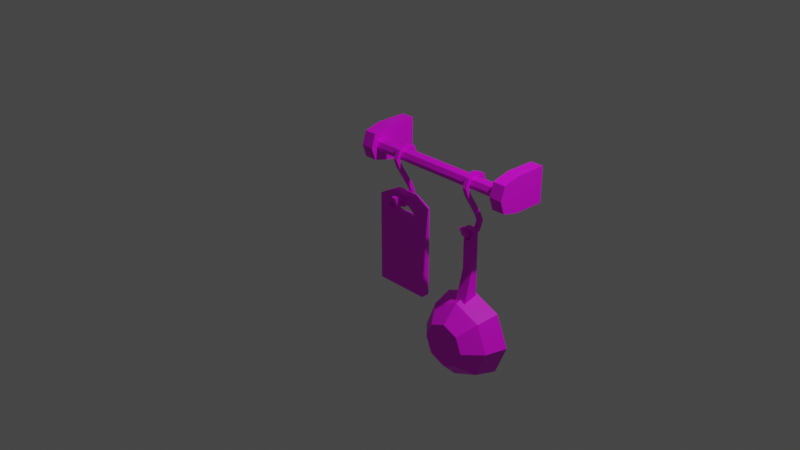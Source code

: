 # Source: multidecor_kitchen_metallic_hanger_with_ladle_and_board.blend  (saved by Blender 2.90.7; exported with 4.5.12 LTS)
import bpy
from mathutils import Matrix  # noqa: F401  (used for matrix-valued properties, if any)

bpy.ops.wm.read_factory_settings(use_empty=True)
scene = bpy.context.scene
scene.name = 'Scene'

# ---- collections
col_collection = bpy.data.collections.new('Collection'); scene.collection.children.link(col_collection)

# ---- images (referenced by path relative to the original .blend; pixels are not part of the script)
import os
ASSET_DIR = os.environ.get("B2B_ASSET_DIR", "")  # directory of the original .blend (textures are referenced by path, not embedded)
HERE = os.path.dirname(os.path.abspath(__file__))  # packed textures are extracted next to this script under _unpacked/

def load_image(name, relpath, width, height, colorspace="sRGB"):
    """Load a texture the original file referenced (path relative to the .blend, or extracted next to this script)."""
    p = next((c for c in (os.path.join(HERE, relpath), os.path.join(ASSET_DIR, relpath)) if relpath and os.path.exists(c)), "")
    if p:
        img = bpy.data.images.load(p, check_existing=True)
        img.name = name
    else:  # same state as the original file: an image datablock whose file is absent (Cycles renders it pink)
        img = bpy.data.images.new(name, width, height)
        img.source = "FILE"
        img.filepath = "//" + (relpath or name)
    img.colorspace_settings.name = colorspace
    return img
img_multidecor_coarse_metal_material_png = load_image('multidecor_coarse_metal_material.png', 'multidecor_coarse_metal_material.png', 1024, 1024, 'sRGB')
img_multidecor_metal_material3_png = load_image('multidecor_metal_material3.png', 'multidecor_metal_material3.png', 1024, 1024, 'sRGB')
img_multidecor_wood_png = load_image('multidecor_wood.png', 'multidecor_wood.png', 1024, 1024, 'sRGB')
img_multidecor_metal_material_png = load_image('multidecor_metal_material.png', 'multidecor_metal_material.png', 1024, 1024, 'sRGB')
img_multidecor_kitchen_cooker_black_metal_png = load_image('multidecor_kitchen_cooker_black_metal.png', 'multidecor_kitchen_cooker_black_metal.png', 1024, 1024, 'sRGB')

# ---- materials (node trees are filled in below, after node groups)
mat_material_001 = bpy.data.materials.new('Material.001')
mat_material_001.use_transparent_shadow = False
mat_material_002 = bpy.data.materials.new('Material.002')
mat_material_002.use_transparent_shadow = False
mat_material_003 = bpy.data.materials.new('Material.003')
mat_material_003.use_transparent_shadow = False
mat_material_004 = bpy.data.materials.new('Material.004')
mat_material_004.use_transparent_shadow = False
mat_material_005 = bpy.data.materials.new('Material.005')
mat_material_005.use_transparent_shadow = False

# ---- material node trees
mat_material_001.use_nodes = True; mat_material_001.node_tree.nodes.clear()
_N = mat_material_001.node_tree.nodes; _L = mat_material_001.node_tree.links
n0 = _N.new('ShaderNodeBsdfPrincipled'); n0.name = 'Principled BSDF'; n0.location = (10, 300)
n0.distribution = 'GGX'
n0.subsurface_method = 'BURLEY'
n0.inputs[3].default_value = 1.45
n0.inputs[27].default_value = (0.0, 0.0, 0.0, 1.0)
n0.inputs[28].default_value = 1.0
n1 = _N.new('ShaderNodeOutputMaterial'); n1.name = 'Material Output'; n1.location = (300, 300)
n2 = _N.new('ShaderNodeTexImage'); n2.name = 'Image Texture'; n2.location = (-280, 280)
n2.image = img_multidecor_coarse_metal_material_png
n2.interpolation = 'Closest'
_L.new(n0.outputs[0], n1.inputs[0])
_L.new(n2.outputs[0], n0.inputs[0])
n1.is_active_output = True
mat_material_002.use_nodes = True; mat_material_002.node_tree.nodes.clear()
_N = mat_material_002.node_tree.nodes; _L = mat_material_002.node_tree.links
n0 = _N.new('ShaderNodeBsdfPrincipled'); n0.name = 'Principled BSDF'; n0.location = (10, 300)
n0.distribution = 'GGX'
n0.subsurface_method = 'BURLEY'
n0.inputs[3].default_value = 1.45
n0.inputs[27].default_value = (0.0, 0.0, 0.0, 1.0)
n0.inputs[28].default_value = 1.0
n1 = _N.new('ShaderNodeOutputMaterial'); n1.name = 'Material Output'; n1.location = (300, 300)
n2 = _N.new('ShaderNodeTexImage'); n2.name = 'Image Texture'; n2.location = (-280, 280)
n2.image = img_multidecor_metal_material3_png
n2.interpolation = 'Closest'
_L.new(n0.outputs[0], n1.inputs[0])
_L.new(n2.outputs[0], n0.inputs[0])
n1.is_active_output = True
mat_material_003.use_nodes = True; mat_material_003.node_tree.nodes.clear()
_N = mat_material_003.node_tree.nodes; _L = mat_material_003.node_tree.links
n0 = _N.new('ShaderNodeBsdfPrincipled'); n0.name = 'Principled BSDF'; n0.location = (10, 300)
n0.distribution = 'GGX'
n0.subsurface_method = 'BURLEY'
n0.inputs[3].default_value = 1.45
n0.inputs[27].default_value = (0.0, 0.0, 0.0, 1.0)
n0.inputs[28].default_value = 1.0
n1 = _N.new('ShaderNodeOutputMaterial'); n1.name = 'Material Output'; n1.location = (300, 300)
n2 = _N.new('ShaderNodeTexImage'); n2.name = 'Image Texture'; n2.location = (-280, 280)
n2.image = img_multidecor_wood_png
n2.interpolation = 'Closest'
_L.new(n0.outputs[0], n1.inputs[0])
_L.new(n2.outputs[0], n0.inputs[0])
n1.is_active_output = True
mat_material_004.use_nodes = True; mat_material_004.node_tree.nodes.clear()
_N = mat_material_004.node_tree.nodes; _L = mat_material_004.node_tree.links
n0 = _N.new('ShaderNodeBsdfPrincipled'); n0.name = 'Principled BSDF'; n0.location = (10, 300)
n0.distribution = 'GGX'
n0.subsurface_method = 'BURLEY'
n0.inputs[3].default_value = 1.45
n0.inputs[27].default_value = (0.0, 0.0, 0.0, 1.0)
n0.inputs[28].default_value = 1.0
n1 = _N.new('ShaderNodeOutputMaterial'); n1.name = 'Material Output'; n1.location = (300, 300)
n2 = _N.new('ShaderNodeTexImage'); n2.name = 'Image Texture'; n2.location = (-280, 280)
n2.image = img_multidecor_metal_material_png
n2.interpolation = 'Closest'
_L.new(n0.outputs[0], n1.inputs[0])
_L.new(n2.outputs[0], n0.inputs[0])
n1.is_active_output = True
mat_material_005.use_nodes = True; mat_material_005.node_tree.nodes.clear()
_N = mat_material_005.node_tree.nodes; _L = mat_material_005.node_tree.links
n0 = _N.new('ShaderNodeBsdfPrincipled'); n0.name = 'Principled BSDF'; n0.location = (10, 300)
n0.distribution = 'GGX'
n0.subsurface_method = 'BURLEY'
n0.inputs[3].default_value = 1.45
n0.inputs[27].default_value = (0.0, 0.0, 0.0, 1.0)
n0.inputs[28].default_value = 1.0
n1 = _N.new('ShaderNodeOutputMaterial'); n1.name = 'Material Output'; n1.location = (300, 300)
n2 = _N.new('ShaderNodeTexImage'); n2.name = 'Image Texture'; n2.location = (-280, 280)
n2.image = img_multidecor_kitchen_cooker_black_metal_png
_L.new(n0.outputs[0], n1.inputs[0])
_L.new(n2.outputs[0], n0.inputs[0])
n1.is_active_output = True

# ---- world
world_world = bpy.data.worlds.new('World'); scene.world = world_world
world_world.use_nodes = True; world_world.node_tree.nodes.clear()
_N = world_world.node_tree.nodes; _L = world_world.node_tree.links
n0 = _N.new('ShaderNodeOutputWorld'); n0.name = 'World Output'; n0.location = (300, 300)
n1 = _N.new('ShaderNodeBackground'); n1.name = 'Background'; n1.location = (10, 300)
n1.inputs[0].default_value = (0.05088, 0.05088, 0.05088, 1.0)
_L.new(n1.outputs[0], n0.inputs[0])
n0.is_active_output = True
world_world.color = (0.05088, 0.05088, 0.05088)
world_world.use_sun_shadow = False
world_world.sun_shadow_jitter_overblur = 0.0

# ---- cameras
cam_camera = bpy.data.cameras.new('Camera')
cam_camera.clip_end = 100.0
cam_camera.ortho_scale = 7.314

# ---- lights
light_light = bpy.data.lights.new('Light', 'POINT')
light_light.transmission_factor = 0.0
light_light.energy = 1000.0
light_light.shadow_soft_size = 0.1
light_light.shadow_maximum_resolution = 0.006
light_light.use_absolute_resolution = True

# ---- meshes
me_cylinder = bpy.data.meshes.new('Cylinder')
me_cylinder.from_pydata([(-0.85, 0.625, 0.4), (0.85, 0.625, 0.4), (-0.85, 0.603, 0.347), (0.85, 0.603, 0.347), (-0.85, 0.55, 0.325), (0.85, 0.55, 0.325), (-0.85, 0.497, 0.347), (0.85, 0.497, 0.347), (-0.85, 0.475, 0.4), (0.85, 0.475, 0.4), (-0.85, 0.497, 0.453), (0.85, 0.497, 0.453), (-0.85, 0.55, 0.475), (0.85, 0.55, 0.475), (-0.85, 0.603, 0.453), (0.85, 0.603, 0.453), (-1.0, 0.45, 0.25), (-1.0, 0.45, 0.55), (-1.0, 1.0, 0.2), (-1.0, 1.0, 0.6), (-0.85, 0.45, 0.25), (-0.85, 0.45, 0.55), (-0.85, 1.0, 0.2), (-0.85, 1.0, 0.6), (-1.0, 0.65, 0.2), (-1.0, 0.65, 0.6), (-0.85, 0.65, 0.2), (-0.85, 0.65, 0.6), (-1.0, 0.4, 0.4), (-1.0, 1.0, 0.4), (-0.85, 1.0, 0.4), (-0.85, 0.4, 0.4), (-0.85, 0.65, 0.4), (-1.0, 0.65, 0.4), (0.85, 0.45, 0.25), (0.85, 0.45, 0.55), (0.85, 1.0, 0.2), (0.85, 1.0, 0.6), (1.0, 0.45, 0.25), (1.0, 0.45, 0.55), (1.0, 1.0, 0.2), (1.0, 1.0, 0.6), (0.85, 0.65, 0.2), (0.85, 0.65, 0.6), (1.0, 0.65, 0.2), (1.0, 0.65, 0.6), (0.85, 0.4, 0.4), (0.85, 1.0, 0.4), (1.0, 1.0, 0.4), (1.0, 0.4, 0.4), (1.0, 0.65, 0.4), (0.85, 0.65, 0.4), (-0.525, 0.7129, 0.3689), (-0.525, 0.6689, 0.475), (-0.525, 0.5629, 0.5189), (-0.525, 0.4568, 0.475), (-0.525, 0.4129, 0.3689), (-0.525, 0.4568, 0.2629), (-0.525, 0.6389, -0.1646), (-0.525, 0.6679, 0.3689), (-0.475, 0.6689, 0.475), (-0.475, 0.7129, 0.3689), (-0.475, 0.5629, 0.5189), (-0.475, 0.4568, 0.475), (-0.475, 0.4129, 0.3689), (-0.475, 0.4568, 0.2629), (-0.525, 0.5328, -0.2085), (-0.525, 0.6371, 0.4432), (-0.525, 0.5629, 0.4739), (-0.525, 0.4886, 0.4432), (-0.525, 0.4579, 0.3689), (-0.525, 0.4942, 0.2856), (-0.525, 0.4268, -0.1646), (-0.475, 0.6371, 0.4432), (-0.475, 0.6679, 0.3689), (-0.475, 0.5629, 0.4739), (-0.475, 0.4886, 0.4432), (-0.475, 0.4579, 0.3689), (-0.475, 0.4942, 0.2856), (-0.525, 0.3828, -0.05851), (-0.525, 0.6828, -0.05851), (-0.525, 0.6389, 0.04755), (-0.525, 0.4278, -0.05851), (-0.475, 0.4268, -0.1646), (-0.475, 0.3828, -0.05851), (-0.475, 0.5328, -0.2085), (-0.475, 0.6389, -0.1646), (-0.475, 0.6828, -0.05851), (-0.475, 0.6389, 0.04755), (-0.525, 0.4586, -0.1328), (-0.525, 0.5328, -0.1635), (-0.525, 0.6071, -0.1328), (-0.525, 0.6378, -0.05851), (-0.525, 0.6015, 0.02484), (-0.475, 0.4586, -0.1328), (-0.475, 0.4278, -0.05851), (-0.475, 0.5328, -0.1635), (-0.475, 0.6071, -0.1328), (-0.475, 0.6378, -0.05851), (-0.475, 0.6015, 0.02484), (0.475, 0.7129, 0.3689), (0.475, 0.6689, 0.475), (0.475, 0.5629, 0.5189), (0.475, 0.4568, 0.475), (0.475, 0.4129, 0.3689), (0.475, 0.4568, 0.2629), (0.475, 0.6389, -0.1646), (0.475, 0.6679, 0.3689), (0.525, 0.6689, 0.475), (0.525, 0.7129, 0.3689), (0.525, 0.5629, 0.5189), (0.525, 0.4568, 0.475), (0.525, 0.4129, 0.3689), (0.525, 0.4568, 0.2629), (0.475, 0.5328, -0.2085), (0.475, 0.6371, 0.4432), (0.475, 0.5629, 0.4739), (0.475, 0.4886, 0.4432), (0.475, 0.4579, 0.3689), (0.475, 0.4942, 0.2856), (0.475, 0.4268, -0.1646), (0.525, 0.6371, 0.4432), (0.525, 0.6679, 0.3689), (0.525, 0.5629, 0.4739), (0.525, 0.4886, 0.4432), (0.525, 0.4579, 0.3689), (0.525, 0.4942, 0.2856), (0.475, 0.3828, -0.05851), (0.475, 0.6828, -0.05851), (0.475, 0.6389, 0.04755), (0.475, 0.4278, -0.05851), (0.525, 0.4268, -0.1646), (0.525, 0.3828, -0.05851), (0.525, 0.5328, -0.2085), (0.525, 0.6389, -0.1646), (0.525, 0.6828, -0.05851), (0.525, 0.6389, 0.04755), (0.475, 0.4586, -0.1328), (0.475, 0.5328, -0.1635), (0.475, 0.6071, -0.1328), (0.475, 0.6378, -0.05851), (0.475, 0.6015, 0.02484), (0.525, 0.4586, -0.1328), (0.525, 0.4278, -0.05851), (0.525, 0.5328, -0.1635), (0.525, 0.6071, -0.1328), (0.525, 0.6378, -0.05851), (0.525, 0.6015, 0.02484), (-0.825, 0.5078, -1.194), (-0.825, 0.5078, -0.1435), (-0.825, 0.6078, -1.194), (-0.825, 0.6078, -0.1435), (-0.175, 0.5078, -1.194), (-0.175, 0.5078, -0.1435), (-0.175, 0.6078, -1.194), (-0.175, 0.6078, -0.1435), (-0.6333, 0.6078, -0.04351), (-0.3667, 0.6078, -0.04351), (-0.3667, 0.5078, -0.04351), (-0.6333, 0.5078, -0.04351), (-0.71, 0.5078, -0.2435), (-0.71, 0.6078, -0.2435), (-0.3933, 0.6078, -0.1635), (-0.29, 0.6078, -0.2435), (-0.29, 0.5078, -0.2435), (-0.6067, 0.5078, -0.1635), (-0.6067, 0.6078, -0.1635), (-0.3933, 0.5078, -0.1635), (-0.3667, 0.6078, -1.194), (-0.6333, 0.6078, -1.194), (-0.6333, 0.5078, -1.194), (-0.3667, 0.5078, -1.194), (-0.595, 0.6078, -0.2935), (-0.405, 0.6078, -0.2935), (-0.595, 0.5078, -0.2935), (-0.405, 0.5078, -0.2935), (0.4375, 0.3953, -0.9535), (0.4375, 0.4953, -0.1035), (0.4375, 0.5703, -0.9535), (0.4375, 0.5703, -0.1035), (0.5625, 0.3953, -0.9535), (0.5625, 0.4953, -0.1035), (0.5625, 0.5703, -0.9535), (0.5625, 0.5703, -0.1035), (0.5, 0.3453, -1.787), (0.8536, 0.5953, -1.707), (0.8062, 0.3453, -1.66), (0.6768, 0.1623, -1.53), (1.0, 0.5953, -1.354), (0.933, 0.3453, -1.354), (0.75, 0.1623, -1.354), (0.8536, 0.5953, -1.0), (0.8062, 0.3453, -1.047), (0.6768, 0.1623, -1.177), (0.5, 0.5953, -0.8535), (0.5, 0.3453, -0.9205), (0.5, 0.1623, -1.104), (0.1464, 0.5953, -1.0), (0.1938, 0.3453, -1.047), (0.3232, 0.1623, -1.177), (1.788e-07, 0.5953, -1.354), (0.06699, 0.3453, -1.354), (0.25, 0.1623, -1.354), (0.1464, 0.5953, -1.707), (0.1938, 0.3453, -1.66), (0.3232, 0.1623, -1.53), (0.5, 0.5953, -1.854), (0.5, 0.1623, -1.604), (0.5, 0.3953, -1.7), (0.7828, 0.5953, -1.636), (0.7449, 0.3953, -1.598), (0.6414, 0.2489, -1.495), (0.9, 0.5953, -1.354), (0.8464, 0.3953, -1.354), (0.7, 0.2489, -1.354), (0.7828, 0.5953, -1.071), (0.7449, 0.3953, -1.109), (0.6414, 0.2489, -1.212), (0.5, 0.5953, -0.9535), (0.5, 0.3953, -1.007), (0.5, 0.2489, -1.154), (0.2172, 0.5953, -1.071), (0.2551, 0.3953, -1.109), (0.3586, 0.2489, -1.212), (0.1, 0.5953, -1.354), (0.1536, 0.3953, -1.354), (0.3, 0.2489, -1.354), (0.2172, 0.5953, -1.636), (0.2551, 0.3953, -1.598), (0.3586, 0.2489, -1.495), (0.5, 0.5953, -1.754), (0.5, 0.2489, -1.554), (0.4375, 0.4953, -0.5785), (0.4375, 0.5703, -0.5785), (0.5625, 0.5703, -0.5785), (0.5625, 0.4953, -0.5785), (0.4687, 0.4953, -0.1478), (0.5312, 0.4953, -0.1478), (0.4687, 0.4953, -0.2353), (0.5312, 0.4953, -0.2353), (0.4687, 0.5703, -0.1478), (0.5312, 0.5703, -0.1478), (0.4687, 0.5703, -0.2353), (0.5312, 0.5703, -0.2353)], [], [(0, 1, 3, 2), (2, 3, 5, 4), (4, 5, 7, 6), (6, 7, 9, 8), (8, 9, 11, 10), (10, 11, 13, 12), (12, 13, 15, 14), (14, 15, 1, 0), (51, 43, 37, 47), (33, 25, 19, 29), (29, 19, 23, 30), (32, 27, 21, 31), (31, 21, 17, 28), (24, 26, 20, 16), (27, 25, 17, 21), (23, 19, 25, 27), (18, 22, 26, 24), (30, 23, 27, 32), (28, 17, 25, 33), (16, 28, 33, 24), (22, 30, 32, 26), (20, 31, 28, 16), (26, 32, 31, 20), (18, 29, 30, 22), (24, 33, 29, 18), (47, 37, 41, 48), (50, 45, 39, 49), (49, 39, 35, 46), (42, 44, 38, 34), (45, 43, 35, 39), (41, 37, 43, 45), (36, 40, 44, 42), (48, 41, 45, 50), (46, 35, 43, 51), (34, 46, 51, 42), (40, 48, 50, 44), (38, 49, 46, 34), (44, 50, 49, 38), (36, 47, 48, 40), (42, 51, 47, 36), (79, 84, 83, 72), (59, 67, 73, 74), (68, 69, 76, 75), (56, 64, 65, 57), (54, 62, 63, 55), (52, 61, 60, 53), (70, 71, 78, 77), (66, 85, 86, 58), (55, 63, 64, 56), (53, 60, 62, 54), (69, 70, 77, 76), (67, 68, 75, 73), (52, 53, 67, 59), (60, 61, 74, 73), (61, 52, 59, 74), (53, 54, 68, 67), (62, 60, 73, 75), (54, 55, 69, 68), (80, 87, 88, 81), (63, 62, 75, 76), (55, 56, 70, 69), (64, 63, 76, 77), (56, 57, 71, 70), (65, 64, 77, 78), (90, 91, 97, 96), (82, 89, 94, 95), (92, 93, 99, 98), (58, 86, 87, 80), (72, 83, 85, 66), (91, 92, 98, 97), (89, 90, 96, 94), (79, 72, 89, 82), (83, 84, 95, 94), (84, 79, 82, 95), (72, 66, 90, 89), (85, 83, 94, 96), (66, 58, 91, 90), (86, 85, 96, 97), (58, 80, 92, 91), (87, 86, 97, 98), (80, 81, 93, 92), (88, 87, 98, 99), (57, 65, 99, 93), (65, 78, 88, 99), (78, 71, 81, 88), (71, 57, 93, 81), (127, 132, 131, 120), (107, 115, 121, 122), (116, 117, 124, 123), (104, 112, 113, 105), (102, 110, 111, 103), (100, 109, 108, 101), (118, 119, 126, 125), (114, 133, 134, 106), (103, 111, 112, 104), (101, 108, 110, 102), (117, 118, 125, 124), (115, 116, 123, 121), (100, 101, 115, 107), (108, 109, 122, 121), (109, 100, 107, 122), (101, 102, 116, 115), (110, 108, 121, 123), (102, 103, 117, 116), (128, 135, 136, 129), (111, 110, 123, 124), (103, 104, 118, 117), (112, 111, 124, 125), (104, 105, 119, 118), (113, 112, 125, 126), (138, 139, 145, 144), (130, 137, 142, 143), (140, 141, 147, 146), (106, 134, 135, 128), (120, 131, 133, 114), (139, 140, 146, 145), (137, 138, 144, 142), (127, 120, 137, 130), (131, 132, 143, 142), (132, 127, 130, 143), (120, 114, 138, 137), (133, 131, 142, 144), (114, 106, 139, 138), (134, 133, 144, 145), (106, 128, 140, 139), (135, 134, 145, 146), (128, 129, 141, 140), (136, 135, 146, 147), (105, 113, 147, 141), (113, 126, 136, 147), (126, 119, 129, 136), (119, 105, 141, 129), (148, 150, 151, 149), (162, 166, 165, 167), (154, 152, 153, 155), (163, 162, 167, 164), (169, 172, 161, 150), (156, 159, 149, 151), (155, 153, 158, 157), (157, 158, 159, 156), (171, 152, 154, 168), (153, 152, 164), (166, 161, 160, 165), (175, 173, 163, 164), (149, 160, 148), (155, 157, 162, 163), (150, 161, 151), (175, 164, 152, 171), (156, 151, 161, 166), (157, 156, 166, 162), (158, 153, 164, 167), (149, 159, 165, 160), (155, 163, 154), (159, 158, 167, 165), (160, 174, 170, 148), (174, 175, 171, 170), (160, 161, 172, 174), (174, 172, 173, 175), (148, 170, 169, 150), (170, 171, 168, 169), (154, 163, 173, 168), (168, 173, 172, 169), (232, 177, 179, 233), (183, 234, 243, 241), (234, 183, 181, 235), (179, 183, 241, 240), (183, 179, 177, 181), (207, 184, 186, 187), (184, 206, 185, 186), (186, 185, 188, 189), (187, 186, 189, 190), (189, 188, 191, 192), (190, 189, 192, 193), (192, 191, 194, 195), (193, 192, 195, 196), (195, 194, 197, 198), (196, 195, 198, 199), (198, 197, 200, 201), (199, 198, 201, 202), (201, 200, 203, 204), (202, 201, 204, 205), (205, 204, 184, 207), (204, 203, 206, 184), (205, 207, 196), (231, 208, 210, 211), (208, 230, 209, 210), (210, 209, 212, 213), (211, 210, 213, 214), (213, 212, 215, 216), (214, 213, 216, 217), (216, 215, 218, 219), (217, 216, 219, 220), (219, 218, 221, 222), (220, 219, 222, 223), (222, 221, 224, 225), (223, 222, 225, 226), (225, 224, 227, 228), (226, 225, 228, 229), (229, 228, 208, 231), (228, 227, 230, 208), (211, 214, 217, 220, 223, 226, 229, 231), (194, 218, 221, 197), (191, 215, 218, 194), (197, 221, 224, 200), (188, 212, 215, 191), (185, 209, 212, 188), (206, 230, 209, 185), (203, 227, 230, 206), (200, 224, 227, 203), (180, 235, 232, 176), (182, 234, 235, 180), (178, 233, 234, 182), (176, 232, 233, 178), (232, 235, 234, 233), (207, 187, 196), (187, 190, 196), (190, 193, 196), (196, 199, 202), (202, 205, 196), (234, 233, 242, 243), (233, 179, 240, 242), (177, 236, 237, 181), (232, 238, 236, 177), (181, 237, 239, 235), (235, 239, 238, 232), (237, 241, 243, 239), (238, 239, 243, 242), (238, 242, 240, 236), (236, 240, 241, 237)])
me_cylinder.polygons.foreach_set('material_index', [1, 1, 1, 1, 1, 1, 1, 1, 0, 0, 0, 0, 0, 0, 0, 0, 0, 0, 0, 0, 0, 0, 0, 0, 0, 0, 0, 0, 0, 0, 0, 0, 0, 0, 0, 0, 0, 0, 0, 0, 1, 1, 1, 1, 1, 1, 1, 1, 1, 1, 1, 1, 1, 1, 1, 1, 1, 1, 1, 1, 1, 1, 1, 1, 1, 1, 1, 1, 1, 1, 1, 1, 1, 1, 1, 1, 1, 1, 1, 1, 1, 1, 1, 1, 1, 1, 1, 1, 1, 1, 1, 1, 1, 1, 1, 1, 1, 1, 1, 1, 1, 1, 1, 1, 1, 1, 1, 1, 1, 1, 1, 1, 1, 1, 1, 1, 1, 1, 1, 1, 1, 1, 1, 1, 1, 1, 1, 1, 1, 1, 1, 1, 2, 2, 2, 2, 2, 2, 2, 2, 2, 2, 2, 2, 2, 2, 2, 2, 2, 2, 2, 2, 2, 2, 2, 2, 2, 2, 2, 2, 2, 2, 3, 3, 3, 3, 3, 4, 4, 4, 4, 4, 4, 4, 4, 4, 4, 4, 4, 4, 4, 4, 4, 4, 4, 4, 4, 4, 4, 4, 4, 4, 4, 4, 4, 4, 4, 4, 4, 4, 4, 4, 4, 4, 4, 4, 4, 4, 4, 3, 3, 3, 3, 0, 4, 4, 4, 4, 4, 3, 3, 3, 3, 3, 3, 3, 3, 3, 3])
_uv = me_cylinder.uv_layers.new(name='UVMap')
_uv.uv.foreach_set('vector', [0.5, 0.3851, 0.5, -0.1149, 0.6688, -0.1149, 0.6688, 0.3851, 0.6688, 0.3851, 0.6688, -0.1149, 0.8376, -0.1149, 0.8376, 0.3851, 0.8376, 0.3851, 0.8376, -0.1149, 1.006, -0.1149, 1.006, 0.3851, 1.006, 0.3851, 1.006, -0.1149, 1.175, -0.1149, 1.175, 0.3851, -0.1752, 0.3851, -0.1753, -0.1149, -0.006441, -0.1149, -0.006433, 0.3851, -0.006433, 0.3851, -0.006441, -0.1149, 0.1624, -0.1149, 0.1624, 0.3851, 0.1624, 0.3851, 0.1624, -0.1149, 0.3312, -0.1149, 0.3312, 0.3851, 0.3312, 0.3851, 0.3312, -0.1149, 0.5, -0.1149, 0.5, 0.3851, 0.3331, 0.1942, 0.2223, 0.1942, 0.2223, 0.0001907, 0.3331, 0.0001907, 0.1388, 0.444, 0.1388, 0.3331, 0.3328, 0.3331, 0.3328, 0.444, 0.7496, 0.8399, 0.7496, 0.7291, 0.8328, 0.7291, 0.8328, 0.8399, 0.111, 0.1388, 0.0001907, 0.1388, 0.0279, 0.0279, 0.111, 0.0001907, 0.8328, 0.3331, 0.8328, 0.4208, 0.7496, 0.4208, 0.7496, 0.3331, 0.8331, 0.638, 0.9163, 0.638, 0.9163, 0.7523, 0.8331, 0.7523, 0.8328, 0.5351, 0.7496, 0.5351, 0.7496, 0.4208, 0.8328, 0.4208, 0.8328, 0.7291, 0.7496, 0.7291, 0.7496, 0.5351, 0.8328, 0.5351, 0.8331, 0.444, 0.9163, 0.444, 0.9163, 0.638, 0.8331, 0.638, 0.111, 0.3328, 0.0001908, 0.3328, 0.0001907, 0.1388, 0.111, 0.1388, 0.0001907, 0.444, 0.0279, 0.3609, 0.1388, 0.3331, 0.1388, 0.444, 0.0279, 0.5271, 0.0001907, 0.444, 0.1388, 0.444, 0.1388, 0.5549, 0.2219, 0.3328, 0.111, 0.3328, 0.111, 0.1388, 0.2219, 0.1388, 0.9163, 0.7523, 0.9163, 0.8399, 0.8331, 0.8399, 0.8331, 0.7523, 0.2219, 0.1388, 0.111, 0.1388, 0.111, 0.0001907, 0.1942, 0.0279, 0.8331, 0.444, 0.8331, 0.3331, 0.9163, 0.3331, 0.9163, 0.444, 0.1388, 0.5549, 0.1388, 0.444, 0.3328, 0.444, 0.3328, 0.5549, 0.9167, 0.8399, 0.9167, 0.7291, 0.9998, 0.7291, 0.9998, 0.8399, 0.4717, 0.444, 0.4717, 0.5549, 0.3609, 0.5271, 0.3331, 0.444, 0.9998, 0.3331, 0.9998, 0.4208, 0.9167, 0.4208, 0.9167, 0.3331, 0.6661, 0.638, 0.7492, 0.638, 0.7492, 0.7523, 0.6661, 0.7523, 0.9998, 0.5351, 0.9167, 0.5351, 0.9167, 0.4208, 0.9998, 0.4208, 0.9998, 0.7291, 0.9167, 0.7291, 0.9167, 0.5351, 0.9998, 0.5351, 0.6661, 0.444, 0.7492, 0.444, 0.7492, 0.638, 0.6661, 0.638, 0.6657, 0.444, 0.6657, 0.5549, 0.4717, 0.5549, 0.4717, 0.444, 0.3331, 0.3328, 0.25, 0.305, 0.2223, 0.1942, 0.3331, 0.1942, 0.4163, 0.305, 0.3331, 0.3328, 0.3331, 0.1942, 0.444, 0.1942, 0.6657, 0.3331, 0.6657, 0.444, 0.4717, 0.444, 0.4717, 0.3331, 0.7492, 0.7523, 0.7492, 0.8399, 0.6661, 0.8399, 0.6661, 0.7523, 0.4717, 0.3331, 0.4717, 0.444, 0.3331, 0.444, 0.3609, 0.3609, 0.6661, 0.444, 0.6661, 0.3331, 0.7492, 0.3331, 0.7492, 0.444, 0.444, 0.1942, 0.3331, 0.1942, 0.3331, 0.0001907, 0.444, 0.0001907, 0.8559, 0.0002062, 0.8915, 0.0002062, 0.8915, 0.08211, 0.8559, 0.08211, 0.8559, 0.9027, 0.8559, 0.8453, 0.8915, 0.8453, 0.8915, 0.9027, 0.8559, 0.788, 0.8559, 0.7307, 0.8915, 0.7307, 0.8915, 0.788, 0.9637, 0.6072, 0.928, 0.6072, 0.928, 0.5252, 0.9637, 0.5252, 0.9637, 0.771, 0.928, 0.771, 0.928, 0.6891, 0.9637, 0.6891, 0.9637, 0.9348, 0.928, 0.9348, 0.928, 0.8529, 0.9637, 0.8529, 0.8559, 0.6733, 0.8559, 0.6085, 0.8915, 0.6085, 0.8915, 0.6733, 0.8559, 0.164, 0.8915, 0.164, 0.8915, 0.2459, 0.8559, 0.2459, 0.9637, 0.6891, 0.928, 0.6891, 0.928, 0.6072, 0.9637, 0.6072, 0.9637, 0.8529, 0.928, 0.8529, 0.928, 0.771, 0.9637, 0.771, 0.8559, 0.7307, 0.8559, 0.6733, 0.8915, 0.6733, 0.8915, 0.7307, 0.8559, 0.8453, 0.8559, 0.788, 0.8915, 0.788, 0.8915, 0.8453, 0.2141, 0.09945, 0.2507, 0.02617, 0.2717, 0.0504, 0.2461, 0.1017, 0.8189, 0.02617, 0.8555, 0.09945, 0.8234, 0.1017, 0.7978, 0.0504, 0.8915, 0.9348, 0.8559, 0.9348, 0.8559, 0.9027, 0.8915, 0.9027, 0.2507, 0.02617, 0.3284, 0.0002062, 0.3261, 0.03223, 0.2717, 0.0504, 0.7412, 0.0002062, 0.8189, 0.02617, 0.7978, 0.0504, 0.7435, 0.03223, 0.3284, 0.0002062, 0.4017, 0.03678, 0.3774, 0.05783, 0.3261, 0.03223, 0.8559, 0.3278, 0.8915, 0.3278, 0.8915, 0.4097, 0.8559, 0.4097, 0.6679, 0.03678, 0.7412, 0.0002062, 0.7435, 0.03223, 0.6922, 0.05783, 0.4017, 0.03678, 0.4276, 0.1145, 0.3956, 0.1122, 0.3774, 0.05783, 0.642, 0.1145, 0.6679, 0.03678, 0.6922, 0.05783, 0.674, 0.1122, 0.4276, 0.1145, 0.3911, 0.1877, 0.3656, 0.1697, 0.3956, 0.1122, 0.6785, 0.1877, 0.642, 0.1145, 0.674, 0.1122, 0.704, 0.1697, 0.9637, 0.147, 0.9637, 0.2043, 0.928, 0.2043, 0.928, 0.147, 0.9637, 0.03231, 0.9637, 0.08964, 0.928, 0.08964, 0.928, 0.03231, 0.9637, 0.2616, 0.9637, 0.3265, 0.928, 0.3265, 0.928, 0.2616, 0.8559, 0.2459, 0.8915, 0.2459, 0.8915, 0.3278, 0.8559, 0.3278, 0.8559, 0.08211, 0.8915, 0.08211, 0.8915, 0.164, 0.8559, 0.164, 0.9637, 0.2043, 0.9637, 0.2616, 0.928, 0.2616, 0.928, 0.2043, 0.9637, 0.08964, 0.9637, 0.147, 0.928, 0.147, 0.928, 0.08964, 0.4276, 0.4202, 0.3911, 0.4935, 0.37, 0.4692, 0.3956, 0.4179, 0.6785, 0.4935, 0.642, 0.4202, 0.674, 0.4179, 0.6996, 0.4692, 0.928, 0.0002062, 0.9637, 0.0002063, 0.9637, 0.03231, 0.928, 0.03231, 0.3911, 0.4935, 0.3134, 0.5194, 0.3156, 0.4874, 0.37, 0.4692, 0.7562, 0.5194, 0.6785, 0.4935, 0.6996, 0.4692, 0.754, 0.4874, 0.3134, 0.5194, 0.2401, 0.4828, 0.2643, 0.4618, 0.3156, 0.4874, 0.8295, 0.4828, 0.7562, 0.5194, 0.754, 0.4874, 0.8053, 0.4618, 0.2401, 0.4828, 0.2141, 0.4052, 0.2461, 0.4074, 0.2643, 0.4618, 0.8555, 0.4052, 0.8295, 0.4828, 0.8053, 0.4618, 0.8234, 0.4074, 0.2141, 0.4052, 0.2507, 0.3319, 0.2761, 0.3499, 0.2461, 0.4074, 0.8189, 0.3319, 0.8555, 0.4052, 0.8234, 0.4074, 0.7934, 0.3499, 0.9637, 0.5252, 0.928, 0.5252, 0.928, 0.3265, 0.9637, 0.3265, 0.6785, 0.1877, 0.704, 0.1697, 0.8189, 0.3319, 0.7934, 0.3499, 0.8915, 0.6085, 0.8559, 0.6085, 0.8559, 0.4097, 0.8915, 0.4097, 0.3656, 0.1697, 0.3911, 0.1877, 0.2761, 0.3499, 0.2507, 0.3319, 0.9641, 0.0002063, 0.9998, 0.0002062, 0.9998, 0.08211, 0.9641, 0.08211, 0.9641, 0.9027, 0.9641, 0.8453, 0.9998, 0.8453, 0.9998, 0.9027, 0.9641, 0.788, 0.9641, 0.7307, 0.9998, 0.7307, 0.9998, 0.788, 0.9276, 0.6072, 0.892, 0.6072, 0.892, 0.5252, 0.9276, 0.5252, 0.9276, 0.771, 0.892, 0.771, 0.892, 0.6891, 0.9276, 0.6891, 0.9276, 0.9348, 0.892, 0.9348, 0.892, 0.8529, 0.9276, 0.8529, 0.9641, 0.6733, 0.9641, 0.6085, 0.9998, 0.6085, 0.9998, 0.6733, 0.9641, 0.164, 0.9998, 0.164, 0.9998, 0.2459, 0.9641, 0.2459, 0.9276, 0.6891, 0.892, 0.6891, 0.892, 0.6072, 0.9276, 0.6072, 0.9276, 0.8529, 0.892, 0.8529, 0.892, 0.771, 0.9276, 0.771, 0.9641, 0.7307, 0.9641, 0.6733, 0.9998, 0.6733, 0.9998, 0.7307, 0.9641, 0.8453, 0.9641, 0.788, 0.9998, 0.788, 0.9998, 0.8453, 0.0002062, 0.09945, 0.03678, 0.02617, 0.05783, 0.0504, 0.03223, 0.1017, 0.605, 0.02617, 0.6415, 0.09945, 0.6095, 0.1017, 0.5839, 0.0504, 0.9998, 0.9348, 0.9641, 0.9348, 0.9641, 0.9027, 0.9998, 0.9027, 0.03678, 0.02617, 0.1145, 0.0002062, 0.1122, 0.03223, 0.05783, 0.0504, 0.5273, 0.0002062, 0.605, 0.02617, 0.5839, 0.0504, 0.5295, 0.03223, 0.1145, 0.0002062, 0.1877, 0.03678, 0.1635, 0.05783, 0.1122, 0.03223, 0.9641, 0.3278, 0.9998, 0.3278, 0.9998, 0.4097, 0.9641, 0.4097, 0.454, 0.03678, 0.5273, 0.0002062, 0.5295, 0.03223, 0.4782, 0.05783, 0.1877, 0.03678, 0.2137, 0.1145, 0.1817, 0.1122, 0.1635, 0.05783, 0.428, 0.1145, 0.454, 0.03678, 0.4782, 0.05783, 0.4601, 0.1122, 0.2137, 0.1145, 0.1771, 0.1877, 0.1517, 0.1697, 0.1817, 0.1122, 0.4646, 0.1877, 0.428, 0.1145, 0.4601, 0.1122, 0.4901, 0.1697, 0.9276, 0.147, 0.9276, 0.2043, 0.892, 0.2043, 0.892, 0.147, 0.9276, 0.03231, 0.9276, 0.08964, 0.892, 0.08964, 0.892, 0.03231, 0.9276, 0.2616, 0.9276, 0.3265, 0.892, 0.3265, 0.892, 0.2616, 0.9641, 0.2459, 0.9998, 0.2459, 0.9998, 0.3278, 0.9641, 0.3278, 0.9641, 0.08211, 0.9998, 0.08211, 0.9998, 0.164, 0.9641, 0.164, 0.9276, 0.2043, 0.9276, 0.2616, 0.892, 0.2616, 0.892, 0.2043, 0.9276, 0.08964, 0.9276, 0.147, 0.892, 0.147, 0.892, 0.08964, 0.2137, 0.4202, 0.1771, 0.4935, 0.1561, 0.4692, 0.1817, 0.4179, 0.4646, 0.4935, 0.428, 0.4202, 0.4601, 0.4179, 0.4857, 0.4692, 0.892, 0.0002062, 0.9276, 0.0002063, 0.9276, 0.03231, 0.892, 0.03231, 0.1771, 0.4935, 0.09945, 0.5194, 0.1017, 0.4874, 0.1561, 0.4692, 0.5423, 0.5194, 0.4646, 0.4935, 0.4857, 0.4692, 0.54, 0.4874, 0.09945, 0.5194, 0.02617, 0.4828, 0.0504, 0.4618, 0.1017, 0.4874, 0.6156, 0.4828, 0.5423, 0.5194, 0.54, 0.4874, 0.5913, 0.4618, 0.02617, 0.4828, 0.0002063, 0.4052, 0.03223, 0.4074, 0.0504, 0.4618, 0.6415, 0.4052, 0.6156, 0.4828, 0.5913, 0.4618, 0.6095, 0.4074, 0.0002063, 0.4052, 0.03678, 0.3319, 0.06223, 0.3499, 0.03223, 0.4074, 0.605, 0.3319, 0.6415, 0.4052, 0.6095, 0.4074, 0.5795, 0.3499, 0.9276, 0.5252, 0.892, 0.5252, 0.892, 0.3265, 0.9276, 0.3265, 0.4646, 0.1877, 0.4901, 0.1697, 0.605, 0.3319, 0.5795, 0.3499, 0.9998, 0.6085, 0.9641, 0.6085, 0.9641, 0.4097, 0.9998, 0.4097, 0.1517, 0.1697, 0.1771, 0.1877, 0.06223, 0.3499, 0.03678, 0.3319, 0.6948, 0.361, 0.7503, 0.361, 0.7503, 0.944, 0.6948, 0.944, 0.4169, 0.4339, 0.4169, 0.5524, 0.3614, 0.5524, 0.3614, 0.4339, 0.6945, 0.9712, 0.639, 0.9712, 0.639, 0.3883, 0.6945, 0.3883, 0.4169, 0.3614, 0.4169, 0.4339, 0.3614, 0.4339, 0.3614, 0.3614, 0.6386, 0.1066, 0.139, 0.1279, 0.1112, 0.06401, 0.6386, 0.0001661, 0.6945, 0.1202, 0.639, 0.1202, 0.639, 0.0001659, 0.6945, 0.0001659, 0.6945, 0.3883, 0.639, 0.3883, 0.639, 0.2682, 0.6945, 0.2682, 0.6945, 0.2682, 0.639, 0.2682, 0.639, 0.1202, 0.6945, 0.1202, 0.6948, 0.1066, 0.6948, 0.0001659, 0.7503, 0.0001659, 0.7503, 0.1066, 0.0001659, 0.9443, 0.0001662, 0.3614, 0.06401, 0.8888, 0.4169, 0.5524, 0.4169, 0.6249, 0.3614, 0.6249, 0.3614, 0.5524, 0.4727, 0.431, 0.4172, 0.431, 0.4172, 0.3614, 0.4727, 0.3614, 0.361, 0.9443, 0.2972, 0.8888, 0.361, 0.3614, 0.05568, 0.361, 0.0001659, 0.2546, 0.06679, 0.2398, 0.1112, 0.2972, 0.6386, 0.0001661, 0.1112, 0.06401, 0.05568, 0.0001659, 0.1279, 0.861, 0.06401, 0.8888, 0.0001662, 0.3614, 0.1066, 0.3614, 0.0001659, 0.1066, 0.05568, 0.0001659, 0.1112, 0.06401, 0.06679, 0.1214, 0.0001659, 0.2546, 0.0001659, 0.1066, 0.06679, 0.1214, 0.06679, 0.2398, 0.1066, 0.9998, 0.0001659, 0.9443, 0.06401, 0.8888, 0.1214, 0.9332, 0.361, 0.9443, 0.2546, 0.9998, 0.2398, 0.9332, 0.2972, 0.8888, 0.05568, 0.361, 0.1112, 0.2972, 0.6386, 0.361, 0.2546, 0.9998, 0.1066, 0.9998, 0.1214, 0.9332, 0.2398, 0.9332, 0.2972, 0.8888, 0.2333, 0.861, 0.2546, 0.3614, 0.361, 0.3614, 0.2333, 0.861, 0.1279, 0.861, 0.1066, 0.3614, 0.2546, 0.3614, 0.4727, 0.6061, 0.4172, 0.6061, 0.4172, 0.5365, 0.4727, 0.5365, 0.4727, 0.5365, 0.4172, 0.5365, 0.4172, 0.431, 0.4727, 0.431, 0.6948, 0.361, 0.6948, 0.2546, 0.7503, 0.2546, 0.7503, 0.361, 0.6948, 0.2546, 0.6948, 0.1066, 0.7503, 0.1066, 0.7503, 0.2546, 0.6386, 0.361, 0.1112, 0.2972, 0.139, 0.2333, 0.6386, 0.2546, 0.6386, 0.2546, 0.139, 0.2333, 0.139, 0.1279, 0.6386, 0.1066, 0.5965, 0.6227, 0.2267, 0.806, 0.1978, 0.7476, 0.5676, 0.5644, -0.0422, -0.0795, 0.1411, 0.2903, -0.01569, 0.03512, -0.04946, -0.033, 0.0533, 0.3583, 0.2366, 0.7281, 0.1782, 0.757, -0.005085, 0.3873, -0.1395, -0.03127, -0.0422, -0.0795, -0.04946, -0.033, -0.09811, -0.008881, 0.1005, 0.7959, 0.1978, 0.7476, 0.2267, 0.806, 0.1294, 0.8543, 0.0003712, 0.2979, 0.124, 0.2631, 0.124, 0.4276, 0.0003715, 0.3928, 0.124, 0.2631, 0.2519, 0.2504, 0.2519, 0.4403, 0.124, 0.4276, 0.4221, 0.3944, 0.5499, 0.3817, 0.5499, 0.5716, 0.4221, 0.5589, 0.2984, 0.4292, 0.4221, 0.3944, 0.4221, 0.5589, 0.2984, 0.5242, 0.124, 0.3944, 0.2519, 0.3817, 0.2519, 0.5716, 0.124, 0.5589, 0.0003712, 0.4292, 0.124, 0.3944, 0.124, 0.5589, 0.0003713, 0.5242, 0.124, 0.4538, 0.2519, 0.441, 0.2519, 0.631, 0.124, 0.6182, 0.0003713, 0.4885, 0.124, 0.4538, 0.124, 0.6182, 0.0003712, 0.5835, 0.4221, 0.01309, 0.5499, 0.0003712, 0.5499, 0.1903, 0.4221, 0.1776, 0.2984, 0.04785, 0.4221, 0.01309, 0.4221, 0.1776, 0.2984, 0.1428, 0.4221, 0.5851, 0.5499, 0.5724, 0.5499, 0.7623, 0.4221, 0.7496, 0.2984, 0.6199, 0.4221, 0.5851, 0.4221, 0.7496, 0.2984, 0.7148, 0.4221, 0.2038, 0.5499, 0.191, 0.5499, 0.381, 0.4221, 0.3682, 0.2984, 0.2385, 0.4221, 0.2038, 0.4221, 0.3682, 0.2984, 0.3335, 0.0003712, 0.6199, 0.124, 0.5851, 0.124, 0.7496, 0.0003712, 0.7148, 0.124, 0.5851, 0.2519, 0.5724, 0.2519, 0.7623, 0.124, 0.7496, 0.8258, 0.3532, 0.7586, 0.4203, 0.6637, 0.191, 0.5965, 0.459, 0.6954, 0.4312, 0.6954, 0.5628, 0.5965, 0.535, 0.6954, 0.4312, 0.7977, 0.421, 0.7977, 0.573, 0.6954, 0.5628, 0.8974, 0.5839, 0.9996, 0.5737, 0.9996, 0.7257, 0.8974, 0.7155, 0.7984, 0.6117, 0.8974, 0.5839, 0.8974, 0.7155, 0.7984, 0.6877, 0.6954, 0.5839, 0.7977, 0.5737, 0.7977, 0.7257, 0.6954, 0.7155, 0.5965, 0.6117, 0.6954, 0.5839, 0.6954, 0.7155, 0.5965, 0.6877, 0.8796, 0.01055, 0.9819, 0.0003712, 0.9819, 0.1523, 0.8796, 0.1421, 0.7807, 0.03836, 0.8796, 0.01055, 0.8796, 0.1421, 0.7807, 0.1143, 0.8974, 0.4312, 0.9996, 0.421, 0.9996, 0.573, 0.8974, 0.5628, 0.7984, 0.459, 0.8974, 0.4312, 0.8974, 0.5628, 0.7984, 0.535, 0.3046, 0.9048, 0.2023, 0.915, 0.2023, 0.763, 0.3046, 0.7732, 0.4035, 0.877, 0.3046, 0.9048, 0.3046, 0.7732, 0.4035, 0.801, 0.0993, 0.7732, 0.2016, 0.763, 0.2016, 0.915, 0.0993, 0.9048, 0.0003712, 0.801, 0.0993, 0.7732, 0.0993, 0.9048, 0.0003712, 0.877, 0.5965, 0.7644, 0.6954, 0.7366, 0.6954, 0.8682, 0.5965, 0.8404, 0.6954, 0.7366, 0.7977, 0.7264, 0.7977, 0.8783, 0.6954, 0.8682, 0.7262, 0.1838, 0.6502, 0.1838, 0.5965, 0.1301, 0.5965, 0.05409, 0.6502, 0.0003712, 0.7262, 0.0003713, 0.7799, 0.05409, 0.7799, 0.1301, 0.5499, 0.0003712, 0.5958, 0.01936, 0.5958, 0.1713, 0.5499, 0.1903, 0.2519, 0.441, 0.2977, 0.46, 0.2977, 0.612, 0.2519, 0.631, 0.5499, 0.5724, 0.5958, 0.5914, 0.5958, 0.7433, 0.5499, 0.7623, 0.2519, 0.3817, 0.2977, 0.4007, 0.2977, 0.5526, 0.2519, 0.5716, 0.5499, 0.3817, 0.5958, 0.4007, 0.5958, 0.5526, 0.5499, 0.5716, 0.2519, 0.2504, 0.2977, 0.2694, 0.2977, 0.4213, 0.2519, 0.4403, 0.2519, 0.5724, 0.2977, 0.5914, 0.2977, 0.7433, 0.2519, 0.7623, 0.5499, 0.191, 0.5958, 0.21, 0.5958, 0.362, 0.5499, 0.381, 0.1886, 0.6307, 0.4907, 0.4809, 0.539, 0.5782, 0.2368, 0.728, -0.0914, 0.06641, 0.0533, 0.3583, -0.005085, 0.3873, -0.2276, 0.1339, 0.1885, 0.6304, 0.04378, 0.3385, 0.1411, 0.2903, 0.2858, 0.5822, 0.927, 0.5559, 0.5965, 0.6227, 0.5676, 0.5644, 0.8595, 0.4197, 0.0, 0.0, 0.0, 0.0, 0.0, 0.0, 0.0, 0.0, 0.7586, 0.4203, 0.6637, 0.4203, 0.6637, 0.191, 0.6637, 0.4203, 0.5965, 0.3532, 0.6637, 0.191, 0.5965, 0.3532, 0.5965, 0.2582, 0.6637, 0.191, 0.6637, 0.191, 0.7586, 0.191, 0.8258, 0.2582, 0.8258, 0.2582, 0.8258, 0.3532, 0.6637, 0.191, 0.1411, 0.2903, 0.04378, 0.3385, -0.06435, 0.05923, -0.01569, 0.03512, 0.04378, 0.3385, -0.1395, -0.03127, -0.09811, -0.008881, -0.06435, 0.05923, 0.9087, 0.3949, 0.8622, 0.3877, 0.8381, 0.339, 0.8605, 0.2976, 0.539, 0.5782, 0.7941, 0.4214, 0.8622, 0.3877, 0.9087, 0.3949, 0.8605, 0.2976, 0.8381, 0.339, 0.77, 0.3728, 0.4907, 0.4809, 0.4907, 0.4809, 0.77, 0.3728, 0.7941, 0.4214, 0.539, 0.5782, 0.4028, 0.5242, 0.3739, 0.4658, 0.442, 0.432, 0.4709, 0.4904, 0.5196, 0.4663, 0.4709, 0.4904, 0.442, 0.432, 0.4906, 0.4079, 0.286, 0.5821, 0.2571, 0.5237, 0.3252, 0.4899, 0.3541, 0.5483, 0.3541, 0.5483, 0.3252, 0.4899, 0.3739, 0.4658, 0.4028, 0.5242])
me_cylinder.materials.append(mat_material_001)
me_cylinder.materials.append(mat_material_002)
me_cylinder.materials.append(mat_material_003)
me_cylinder.materials.append(mat_material_004)
me_cylinder.materials.append(mat_material_005)
me_cylinder.use_remesh_fix_poles = True
me_cylinder.use_remesh_preserve_attributes = False
me_cylinder.use_mirror_vertex_groups = False
me_cylinder.update()

# ---- objects
ob_light = bpy.data.objects.new('Light', light_light)
ob_camera = bpy.data.objects.new('Camera', cam_camera)
ob_cylinder = bpy.data.objects.new('Cylinder', me_cylinder)

# ---- transforms, parenting, visibility, modifiers, constraints
ob_light.location = (4.076, 1.005, 5.904)
ob_light.rotation_euler = (0.6503, 0.05522, 1.866)
ob_light.lock_rotations_4d = False
ob_light.empty_display_type = 'ARROWS'
ob_light.color = (0.0, 0.0, 0.0, 0.0)
ob_light.lineart.crease_threshold = 0.0
ob_camera.location = (7.359, -6.926, 4.958)
ob_camera.rotation_euler = (1.109, 0.0, 0.8149)
ob_camera.lock_rotations_4d = False
ob_camera.empty_display_type = 'ARROWS'
ob_camera.color = (0.0, 0.0, 0.0, 0.0)
ob_camera.display_type = 'WIRE'
ob_camera.lineart.crease_threshold = 0.0
ob_cylinder.location = (0.0, 0.0, 0.0)
ob_cylinder.lineart.crease_threshold = 0.0

# ---- collection membership
col_collection.objects.link(ob_light)
col_collection.objects.link(ob_camera)
col_collection.objects.link(ob_cylinder)

# ---- scene / render settings (as saved in the file)
scene.camera = ob_camera
scene.frame_start = 1; scene.frame_end = 250; scene.frame_set(1)
scene.render.engine = 'BLENDER_EEVEE_NEXT'
scene.cycles.use_denoising = False
scene.cycles.samples = 128
scene.cycles.sampling_pattern = 'TABULATED_SOBOL'
scene.cycles.use_adaptive_sampling = False
scene.cycles.use_light_tree = False
scene.view_settings.view_transform = 'Filmic'
bpy.context.view_layer.update()
